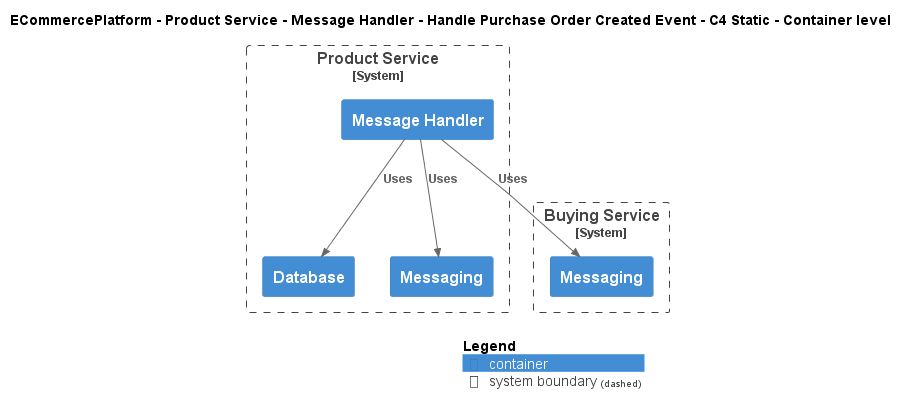

The diagram above was rendered by PlantUML. Its source (embedded in the PNG):
@startuml
!include ..\..\..\..\..\..\..\.c4s\C4_Container.puml

AddElementTag("c4interflow:lifecycle:new", $bgColor=green, $fontColor=#ffffff, $borderColor=green, $shadowing="False")
AddElementTag("c4interflow:lifecycle:changed", $bgColor=orange, $fontColor=#ffffff, $borderColor=orange, $shadowing="False")
AddElementTag("c4interflow:lifecycle:removed", $bgColor=red, $fontColor=#ffffff, $borderColor=red, $shadowing="False")

AddRelTag("c4interflow:lifecycle:new", $textColor=green, $lineColor=green)
AddRelTag("c4interflow:lifecycle:changed", $textColor=orange, $lineColor=orange)
AddRelTag("c4interflow:lifecycle:removed", $textColor=red, $lineColor=red)

SHOW_PERSON_PORTRAIT()
LAYOUT_TOP_DOWN()

skinparam linetype polyline

title ECommercePlatform - Product Service - Message Handler - Handle Purchase Order Created Event - C4 Static - Container level


System_Boundary(ECommercePlatform.SoftwareSystems.ProductService, "Product Service") {
    Container(ECommercePlatform.SoftwareSystems.ProductService.Containers.MessageHandler, "Message Handler", "", "")
    Container(ECommercePlatform.SoftwareSystems.ProductService.Containers.Database, "Database", "", "")
    Container(ECommercePlatform.SoftwareSystems.ProductService.Containers.Messaging, "Messaging", "", "")
}

System_Boundary(ECommercePlatform.SoftwareSystems.BuyingService, "Buying Service") {
    Container(ECommercePlatform.SoftwareSystems.BuyingService.Containers.Messaging, "Messaging", "", "")
}

Rel(ECommercePlatform.SoftwareSystems.ProductService.Containers.MessageHandler, ECommercePlatform.SoftwareSystems.BuyingService.Containers.Messaging, "Uses")
Rel(ECommercePlatform.SoftwareSystems.ProductService.Containers.MessageHandler, ECommercePlatform.SoftwareSystems.ProductService.Containers.Database, "Uses")
Rel(ECommercePlatform.SoftwareSystems.ProductService.Containers.MessageHandler, ECommercePlatform.SoftwareSystems.ProductService.Containers.Messaging, "Uses")


SHOW_LEGEND()
@enduml